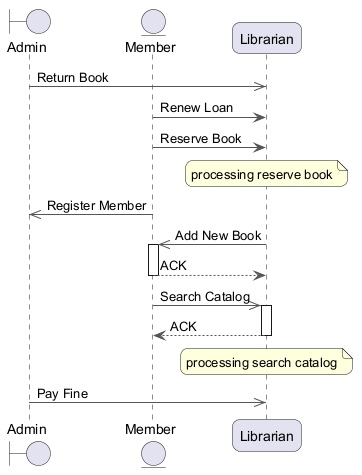

The diagram above was rendered by PlantUML. Its source (embedded in the PNG):
@startuml
skinparam backgroundColor #FFFFFF
skinparam roundCorner 15
skinparam ArrowColor #555555
boundary "Admin" as A
entity "Member" as M
participant "Librarian" as L
A ->> L : Return Book
M -> L : Renew Loan
M -> L : Reserve Book
note over L : processing reserve book
M ->> A : Register Member
L ->> M : Add New Book
activate M
M --> L : ACK
deactivate M
M ->> L : Search Catalog
activate L
L --> M : ACK
deactivate L
note over L : processing search catalog
A ->> L : Pay Fine
@enduml